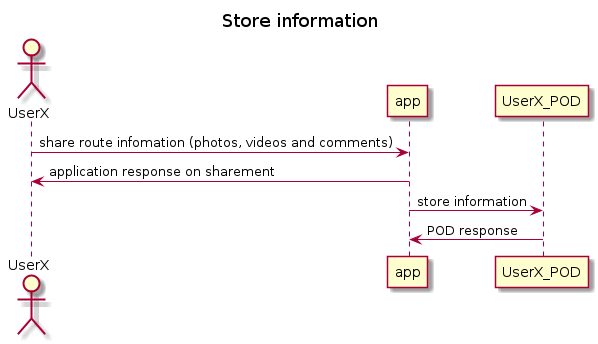

The diagram above was rendered by PlantUML. Its source (embedded in the PNG):
@startuml
title Store information

actor UserX
participant app
participant UserX_POD
UserX -> app: share route infomation (photos, videos and comments)
app -> UserX: application response on sharement
app -> UserX_POD: store information
UserX_POD -> app: POD response
@enduml